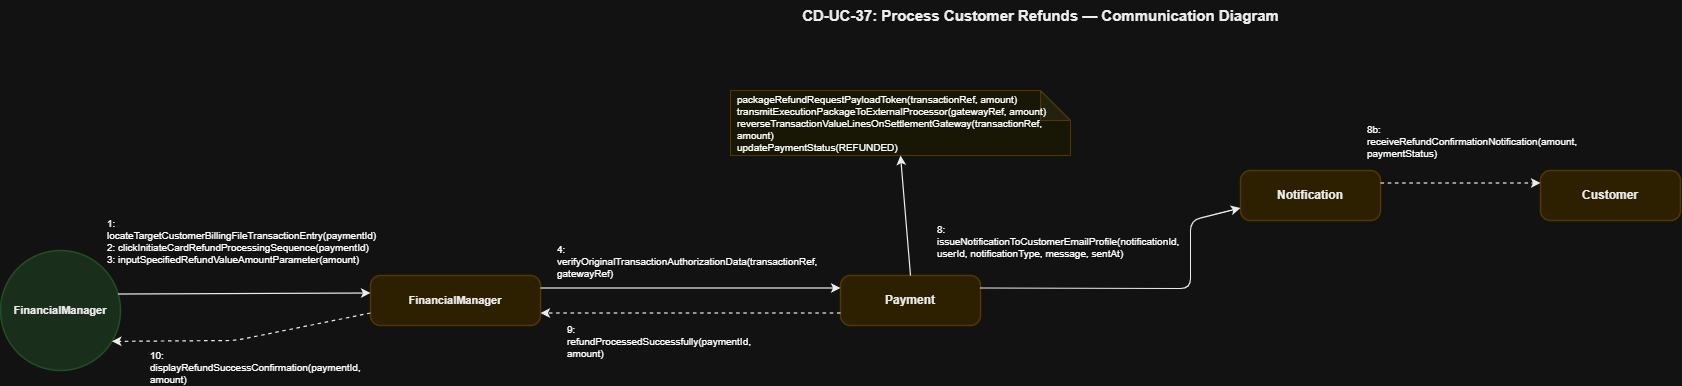

The diagram above was exported from draw.io. Its source (the exported page's mxGraphModel, read from the mxfile embedded in the PNG):
<mxGraphModel dx="1413" dy="479" grid="1" gridSize="10" guides="1" tooltips="1" connect="1" arrows="1" fold="1" page="1" pageScale="1" pageWidth="850" pageHeight="1100" math="0" shadow="0">
  <root>
    <mxCell id="0" />
    <mxCell id="1" parent="0" />
    <mxCell id="T" parent="1" style="text;html=1;strokeColor=none;fillColor=none;align=center;fontSize=15;fontStyle=1;fontFamily=Helvetica;fontColor=#000000;" value="CD-UC-37: Process Customer Refunds — Communication Diagram" vertex="1">
      <mxGeometry height="40" width="900" x="650" y="30" as="geometry" />
    </mxCell>
    <mxCell id="actor" parent="1" style="ellipse;whiteSpace=wrap;html=1;fillColor=#D2EBD4;strokeColor=#A5D6A7;strokeWidth=1.5;fontSize=11;fontStyle=1;fontFamily=Helvetica;fontColor=#000000;align=center;" value="FinancialManager" vertex="1">
      <mxGeometry height="120" width="120" x="60" y="280" as="geometry" />
    </mxCell>
    <mxCell id="fm" parent="1" style="rounded=1;whiteSpace=wrap;html=1;fillColor=#FCEFC2;strokeColor=#F0D17D;strokeWidth=1.5;fontSize=11;fontStyle=1;fontFamily=Helvetica;fontColor=#000000;arcSize=20;" value="FinancialManager" vertex="1">
      <mxGeometry height="50" width="170" x="430" y="305" as="geometry" />
    </mxCell>
    <mxCell id="pay" parent="1" style="rounded=1;whiteSpace=wrap;html=1;fillColor=#FCEFC2;strokeColor=#F0D17D;strokeWidth=1.5;fontSize=12;fontStyle=1;fontFamily=Helvetica;fontColor=#000000;arcSize=20;" value="Payment" vertex="1">
      <mxGeometry height="50" width="140" x="900" y="305" as="geometry" />
    </mxCell>
    <mxCell id="notif" parent="1" style="rounded=1;whiteSpace=wrap;html=1;fillColor=#FCEFC2;strokeColor=#F0D17D;strokeWidth=1.5;fontSize=12;fontStyle=1;fontFamily=Helvetica;fontColor=#000000;arcSize=20;" value="Notification" vertex="1">
      <mxGeometry height="50" width="140" x="1300" y="200" as="geometry" />
    </mxCell>
    <mxCell id="cust" parent="1" style="rounded=1;whiteSpace=wrap;html=1;fillColor=#FCEFC2;strokeColor=#F0D17D;strokeWidth=1.5;fontSize=12;fontStyle=1;fontFamily=Helvetica;fontColor=#000000;arcSize=20;" value="Customer" vertex="1">
      <mxGeometry height="50" width="140" x="1600" y="200" as="geometry" />
    </mxCell>
    <mxCell id="pay_note" parent="1" style="shape=note;whiteSpace=wrap;html=1;backgroundOutline=1;darkOpacity=0.05;fillColor=#FFFDE7;strokeColor=#F0D17D;fontSize=10;fontFamily=Helvetica;align=left;spacingLeft=5;" value="packageRefundRequestPayloadToken(transactionRef, amount)&#10;transmitExecutionPackageToExternalProcessor(gatewayRef, amount)&#10;reverseTransactionValueLinesOnSettlementGateway(transactionRef, amount)&#10;updatePaymentStatus(REFUNDED)" vertex="1">
      <mxGeometry height="65" width="340" x="790" y="120" as="geometry" />
    </mxCell>
    <mxCell id="L_Act_Fm" edge="1" parent="1" source="actor" style="endArrow=classic;html=1;strokeColor=#000000;strokeWidth=1.2;exitX=1;exitY=0.35;exitDx=0;exitDy=0;entryX=0;entryY=0.35;entryDx=0;entryDy=0;" target="fm">
      <mxGeometry relative="1" as="geometry" />
    </mxCell>
    <mxCell id="M1" connectable="0" parent="L_Act_Fm" style="text;html=1;strokeColor=#D3D3D3;fillColor=#FFFFFF;align=left;verticalAlign=middle;whiteSpace=wrap;rounded=0;fontSize=10;fontFamily=Helvetica;spacingLeft=5;" value="1: locateTargetCustomerBillingFileTransactionEntry(paymentId)&#10;2: clickInitiateCardRefundProcessingSequence(paymentId)&#10;3: inputSpecifiedRefundValueAmountParameter(amount)" vertex="1">
      <mxGeometry relative="1" as="geometry">
        <mxPoint x="-143" y="-53" as="offset" />
      </mxGeometry>
    </mxCell>
    <mxCell id="L_Fm_Act" edge="1" parent="1" source="fm" style="endArrow=classic;html=1;strokeColor=#000000;strokeWidth=1.2;dashed=1;exitX=0;exitY=0.75;exitDx=0;exitDy=0;entryX=0.92;entryY=0.75;entryDx=0;entryDy=0;" target="actor">
      <mxGeometry relative="1" as="geometry">
        <Array as="points">
          <mxPoint x="295" y="370" />
        </Array>
      </mxGeometry>
    </mxCell>
    <mxCell id="M2" connectable="0" parent="L_Fm_Act" style="text;html=1;strokeColor=#D3D3D3;fillColor=#FFFFFF;align=left;verticalAlign=middle;whiteSpace=wrap;rounded=0;fontSize=10;fontFamily=Helvetica;spacingLeft=5;" value="10: displayRefundSuccessConfirmation(paymentId, amount)" vertex="1">
      <mxGeometry relative="1" as="geometry">
        <mxPoint x="-100" y="28" as="offset" />
      </mxGeometry>
    </mxCell>
    <mxCell id="L_Fm_Pay" edge="1" parent="1" source="fm" style="endArrow=classic;html=1;strokeColor=#000000;strokeWidth=1.2;exitX=1;exitY=0.25;exitDx=0;exitDy=0;entryX=0;entryY=0.25;entryDx=0;entryDy=0;" target="pay">
      <mxGeometry relative="1" as="geometry" />
    </mxCell>
    <mxCell id="M3" connectable="0" parent="L_Fm_Pay" style="text;html=1;strokeColor=#D3D3D3;fillColor=#FFFFFF;align=left;verticalAlign=middle;whiteSpace=wrap;rounded=0;fontSize=10;fontFamily=Helvetica;spacingLeft=5;" value="4: verifyOriginalTransactionAuthorizationData(transactionRef, gatewayRef)" vertex="1">
      <mxGeometry relative="1" as="geometry">
        <mxPoint x="-140" y="-27" as="offset" />
      </mxGeometry>
    </mxCell>
    <mxCell id="L_Pay_Note" edge="1" parent="1" source="pay" style="endArrow=classic;html=1;strokeColor=#000000;strokeWidth=1.2;exitX=0.5;exitY=0;exitDx=0;exitDy=0;entryX=0.5;entryY=1;entryDx=0;entryDy=0;" target="pay_note">
      <mxGeometry relative="1" as="geometry" />
    </mxCell>
    <mxCell id="L_Pay_Notif" edge="1" parent="1" source="pay" style="endArrow=classic;html=1;strokeColor=#000000;strokeWidth=1.2;exitX=1;exitY=0.25;exitDx=0;exitDy=0;entryX=0;entryY=0.75;entryDx=0;entryDy=0;" target="notif">
      <mxGeometry relative="1" as="geometry">
        <Array as="points">
          <mxPoint x="1250" y="318" />
          <mxPoint x="1250" y="250" />
        </Array>
      </mxGeometry>
    </mxCell>
    <mxCell id="M5" connectable="0" parent="L_Pay_Notif" style="text;html=1;strokeColor=#D3D3D3;fillColor=#FFFFFF;align=left;verticalAlign=middle;whiteSpace=wrap;rounded=0;fontSize=10;fontFamily=Helvetica;spacingLeft=5;" value="8: issueNotificationToCustomerEmailProfile(notificationId, userId, notificationType, message, sentAt)" vertex="1">
      <mxGeometry relative="1" as="geometry">
        <mxPoint x="-214" y="-48" as="offset" />
      </mxGeometry>
    </mxCell>
    <mxCell id="L_Pay_Fm" edge="1" parent="1" source="pay" style="endArrow=classic;html=1;strokeColor=#000000;strokeWidth=1.2;dashed=1;exitX=0;exitY=0.75;exitDx=0;exitDy=0;entryX=1;entryY=0.75;entryDx=0;entryDy=0;" target="fm">
      <mxGeometry relative="1" as="geometry" />
    </mxCell>
    <mxCell id="M4r" connectable="0" parent="L_Pay_Fm" style="text;html=1;strokeColor=#D3D3D3;fillColor=#FFFFFF;align=left;verticalAlign=middle;whiteSpace=wrap;rounded=0;fontSize=10;fontFamily=Helvetica;spacingLeft=5;" value="9: refundProcessedSuccessfully(paymentId, amount)" vertex="1">
      <mxGeometry relative="1" as="geometry">
        <mxPoint x="-130" y="28" as="offset" />
      </mxGeometry>
    </mxCell>
    <mxCell id="L_Notif_Cust" edge="1" parent="1" source="notif" style="endArrow=classic;html=1;strokeColor=#000000;strokeWidth=1.2;dashed=1;exitX=1;exitY=0.25;exitDx=0;exitDy=0;entryX=0;entryY=0.25;entryDx=0;entryDy=0;" target="cust">
      <mxGeometry relative="1" as="geometry" />
    </mxCell>
    <mxCell id="M6" connectable="0" parent="L_Notif_Cust" style="text;html=1;strokeColor=#D3D3D3;fillColor=#FFFFFF;align=left;verticalAlign=middle;whiteSpace=wrap;rounded=0;fontSize=10;fontFamily=Helvetica;spacingLeft=5;" value="8b: receiveRefundConfirmationNotification(amount, paymentStatus)" vertex="1">
      <mxGeometry relative="1" as="geometry">
        <mxPoint x="-100" y="-42" as="offset" />
      </mxGeometry>
    </mxCell>
  </root>
</mxGraphModel>